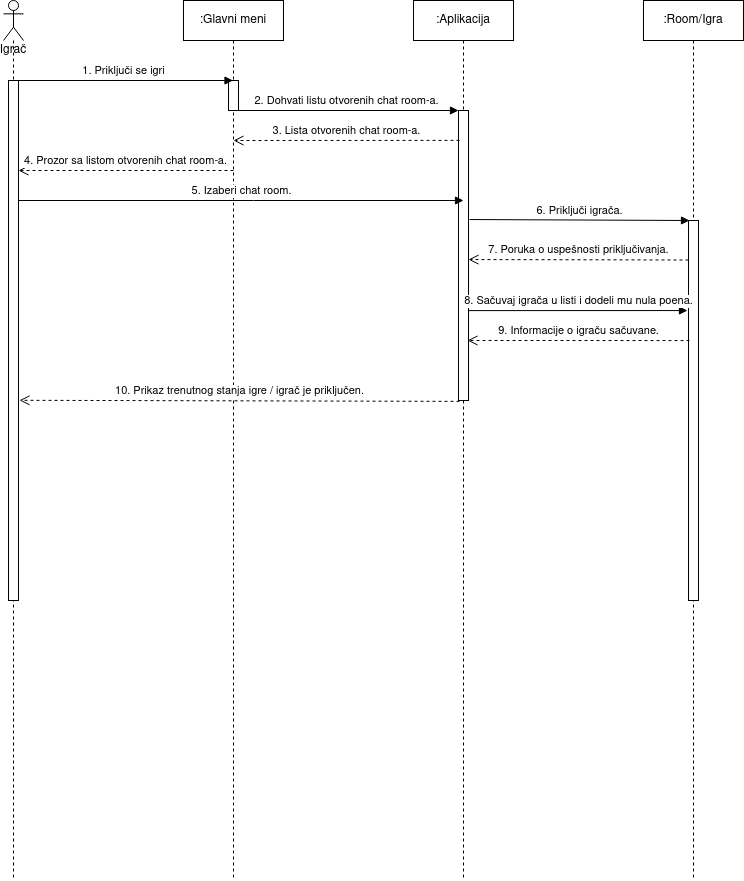

The diagram above was exported from draw.io. Its source (the exported page's mxGraphModel, read from the mxfile embedded in the PNG):
<mxGraphModel dx="808" dy="481" grid="1" gridSize="10" guides="1" tooltips="1" connect="1" arrows="1" fold="1" page="1" pageScale="1" pageWidth="850" pageHeight="1100" math="0" shadow="0">
  <root>
    <mxCell id="0" />
    <mxCell id="1" parent="0" />
    <mxCell id="pqqmzZaHbvkZFEEWTgHd-7" value="Igrač" style="shape=umlLifeline;participant=umlActor;perimeter=lifelinePerimeter;whiteSpace=wrap;html=1;container=1;collapsible=0;recursiveResize=0;verticalAlign=top;spacingTop=36;outlineConnect=0;fontStyle=0" parent="1" vertex="1">
      <mxGeometry x="90" y="160" width="20" height="880" as="geometry" />
    </mxCell>
    <mxCell id="pqqmzZaHbvkZFEEWTgHd-8" value="" style="html=1;points=[];perimeter=orthogonalPerimeter;" parent="pqqmzZaHbvkZFEEWTgHd-7" vertex="1">
      <mxGeometry x="5" y="80" width="10" height="520" as="geometry" />
    </mxCell>
    <mxCell id="pqqmzZaHbvkZFEEWTgHd-9" value=":Glavni meni" style="shape=umlLifeline;perimeter=lifelinePerimeter;whiteSpace=wrap;html=1;container=1;collapsible=0;recursiveResize=0;outlineConnect=0;" parent="1" vertex="1">
      <mxGeometry x="270" y="160" width="100" height="880" as="geometry" />
    </mxCell>
    <mxCell id="pqqmzZaHbvkZFEEWTgHd-10" value="" style="html=1;points=[];perimeter=orthogonalPerimeter;" parent="pqqmzZaHbvkZFEEWTgHd-9" vertex="1">
      <mxGeometry x="45" y="80" width="10" height="30" as="geometry" />
    </mxCell>
    <mxCell id="pqqmzZaHbvkZFEEWTgHd-19" value="4. Prozor sa listom otvorenih chat room-a." style="html=1;verticalAlign=bottom;endArrow=open;dashed=1;endSize=8;rounded=0;" parent="pqqmzZaHbvkZFEEWTgHd-9" target="pqqmzZaHbvkZFEEWTgHd-8" edge="1">
      <mxGeometry relative="1" as="geometry">
        <mxPoint x="50" y="170" as="sourcePoint" />
        <mxPoint x="-30" y="170" as="targetPoint" />
      </mxGeometry>
    </mxCell>
    <mxCell id="pqqmzZaHbvkZFEEWTgHd-12" value=":Aplikacija" style="shape=umlLifeline;perimeter=lifelinePerimeter;whiteSpace=wrap;html=1;container=1;collapsible=0;recursiveResize=0;outlineConnect=0;" parent="1" vertex="1">
      <mxGeometry x="500" y="160" width="100" height="880" as="geometry" />
    </mxCell>
    <mxCell id="pqqmzZaHbvkZFEEWTgHd-15" value="" style="html=1;points=[];perimeter=orthogonalPerimeter;" parent="pqqmzZaHbvkZFEEWTgHd-12" vertex="1">
      <mxGeometry x="45" y="110" width="10" height="290" as="geometry" />
    </mxCell>
    <mxCell id="pqqmzZaHbvkZFEEWTgHd-16" value="2. Dohvati listu otvorenih chat room-a." style="html=1;verticalAlign=bottom;endArrow=block;entryX=0;entryY=0;rounded=0;" parent="1" source="pqqmzZaHbvkZFEEWTgHd-9" target="pqqmzZaHbvkZFEEWTgHd-15" edge="1">
      <mxGeometry relative="1" as="geometry">
        <mxPoint x="410" y="270" as="sourcePoint" />
      </mxGeometry>
    </mxCell>
    <mxCell id="pqqmzZaHbvkZFEEWTgHd-18" value="3. Lista otvorenih chat room-a." style="html=1;verticalAlign=bottom;endArrow=open;dashed=1;endSize=8;rounded=0;exitX=0.1;exitY=0.103;exitDx=0;exitDy=0;exitPerimeter=0;" parent="1" source="pqqmzZaHbvkZFEEWTgHd-15" edge="1">
      <mxGeometry relative="1" as="geometry">
        <mxPoint x="540" y="300" as="sourcePoint" />
        <mxPoint x="320" y="300" as="targetPoint" />
      </mxGeometry>
    </mxCell>
    <mxCell id="pqqmzZaHbvkZFEEWTgHd-21" value=":Room/Igra" style="shape=umlLifeline;perimeter=lifelinePerimeter;whiteSpace=wrap;html=1;container=1;collapsible=0;recursiveResize=0;outlineConnect=0;" parent="1" vertex="1">
      <mxGeometry x="730" y="160" width="100" height="880" as="geometry" />
    </mxCell>
    <mxCell id="pqqmzZaHbvkZFEEWTgHd-26" value="" style="html=1;points=[];perimeter=orthogonalPerimeter;" parent="pqqmzZaHbvkZFEEWTgHd-21" vertex="1">
      <mxGeometry x="45" y="220" width="10" height="380" as="geometry" />
    </mxCell>
    <mxCell id="pqqmzZaHbvkZFEEWTgHd-30" value="7. Poruka o uspešnosti priključivanja." style="html=1;verticalAlign=bottom;endArrow=open;dashed=1;endSize=8;rounded=0;entryX=1;entryY=0.514;entryDx=0;entryDy=0;entryPerimeter=0;" parent="pqqmzZaHbvkZFEEWTgHd-21" target="pqqmzZaHbvkZFEEWTgHd-15" edge="1">
      <mxGeometry relative="1" as="geometry">
        <mxPoint x="45" y="259.5" as="sourcePoint" />
        <mxPoint x="-180" y="260" as="targetPoint" />
      </mxGeometry>
    </mxCell>
    <mxCell id="pqqmzZaHbvkZFEEWTgHd-22" value="1. Priključi se igri" style="html=1;verticalAlign=bottom;endArrow=block;rounded=0;" parent="1" target="pqqmzZaHbvkZFEEWTgHd-9" edge="1">
      <mxGeometry width="80" relative="1" as="geometry">
        <mxPoint x="100" y="240" as="sourcePoint" />
        <mxPoint x="180" y="240" as="targetPoint" />
      </mxGeometry>
    </mxCell>
    <mxCell id="pqqmzZaHbvkZFEEWTgHd-23" value="5. Izaberi chat room." style="html=1;verticalAlign=bottom;endArrow=block;rounded=0;" parent="1" source="pqqmzZaHbvkZFEEWTgHd-8" edge="1">
      <mxGeometry width="80" relative="1" as="geometry">
        <mxPoint x="100" y="360" as="sourcePoint" />
        <mxPoint x="550" y="360" as="targetPoint" />
        <Array as="points">
          <mxPoint x="340" y="360" />
        </Array>
      </mxGeometry>
    </mxCell>
    <mxCell id="pqqmzZaHbvkZFEEWTgHd-25" value="10. Prikaz trenutnog stanja igre / igrač je priključen." style="html=1;verticalAlign=bottom;endArrow=open;dashed=1;endSize=8;rounded=0;entryX=1.1;entryY=0.615;entryDx=0;entryDy=0;entryPerimeter=0;exitX=0.1;exitY=1.003;exitDx=0;exitDy=0;exitPerimeter=0;" parent="1" source="pqqmzZaHbvkZFEEWTgHd-15" target="pqqmzZaHbvkZFEEWTgHd-8" edge="1">
      <mxGeometry relative="1" as="geometry">
        <mxPoint x="480" y="560" as="sourcePoint" />
        <mxPoint x="100" y="510" as="targetPoint" />
      </mxGeometry>
    </mxCell>
    <mxCell id="pqqmzZaHbvkZFEEWTgHd-36" value="6. Priključi igrača." style="html=1;verticalAlign=bottom;endArrow=block;rounded=0;entryX=0.1;entryY=0;entryDx=0;entryDy=0;entryPerimeter=0;exitX=1.1;exitY=0.376;exitDx=0;exitDy=0;exitPerimeter=0;" parent="1" source="pqqmzZaHbvkZFEEWTgHd-15" target="pqqmzZaHbvkZFEEWTgHd-26" edge="1">
      <mxGeometry width="80" relative="1" as="geometry">
        <mxPoint x="560" y="380.14" as="sourcePoint" />
        <mxPoint x="780" y="380" as="targetPoint" />
        <mxPoint as="offset" />
      </mxGeometry>
    </mxCell>
    <mxCell id="pqqmzZaHbvkZFEEWTgHd-37" value="9. Informacije o igraču sačuvane." style="html=1;verticalAlign=bottom;endArrow=open;dashed=1;endSize=8;rounded=0;exitX=0.1;exitY=0.316;exitDx=0;exitDy=0;exitPerimeter=0;entryX=0.9;entryY=0.793;entryDx=0;entryDy=0;entryPerimeter=0;" parent="1" source="pqqmzZaHbvkZFEEWTgHd-26" target="pqqmzZaHbvkZFEEWTgHd-15" edge="1">
      <mxGeometry relative="1" as="geometry">
        <mxPoint x="771" y="499.91999999999996" as="sourcePoint" />
        <mxPoint x="550" y="500.98" as="targetPoint" />
      </mxGeometry>
    </mxCell>
    <mxCell id="pqqmzZaHbvkZFEEWTgHd-38" value="8. Sačuvaj igrača u listi i dodeli mu nula poena." style="html=1;verticalAlign=bottom;endArrow=block;rounded=0;exitX=1;exitY=0.69;exitDx=0;exitDy=0;exitPerimeter=0;entryX=-0.1;entryY=0.237;entryDx=0;entryDy=0;entryPerimeter=0;" parent="1" source="pqqmzZaHbvkZFEEWTgHd-15" target="pqqmzZaHbvkZFEEWTgHd-26" edge="1">
      <mxGeometry width="80" relative="1" as="geometry">
        <mxPoint x="564" y="469.95000000000005" as="sourcePoint" />
        <mxPoint x="786" y="470.17999999999995" as="targetPoint" />
      </mxGeometry>
    </mxCell>
  </root>
</mxGraphModel>